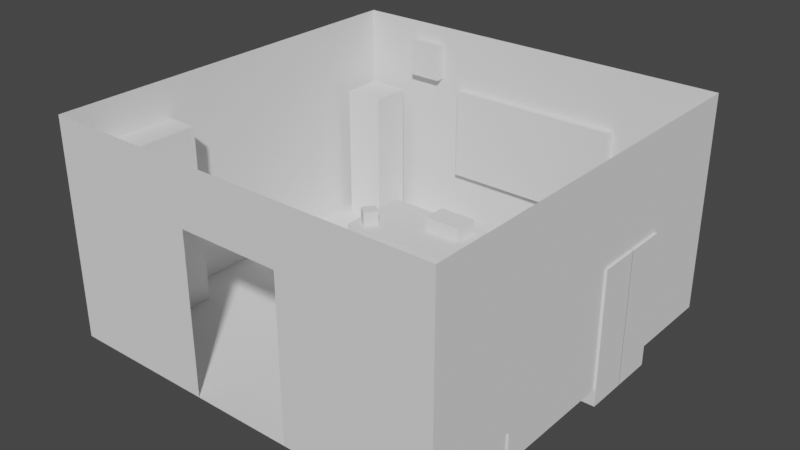 # Source: Detective_Office.blend  (saved by Blender 3.0.42; exported with 4.5.12 LTS)
import bpy
from mathutils import Matrix  # noqa: F401  (used for matrix-valued properties, if any)

bpy.ops.wm.read_factory_settings(use_empty=True)
scene = bpy.context.scene
scene.name = 'Scene'

# ---- collections
col_blockout = bpy.data.collections.new('Blockout'); scene.collection.children.link(col_blockout)

# ---- world
world_world = bpy.data.worlds.new('World'); scene.world = world_world
world_world.use_nodes = True; world_world.node_tree.nodes.clear()
_N = world_world.node_tree.nodes; _L = world_world.node_tree.links
n0 = _N.new('ShaderNodeOutputWorld'); n0.name = 'World Output'; n0.location = (300, 300)
n1 = _N.new('ShaderNodeBackground'); n1.name = 'Background'; n1.location = (10, 300)
n1.inputs[0].default_value = (0.05088, 0.05088, 0.05088, 1.0)
_L.new(n1.outputs[0], n0.inputs[0])
n0.is_active_output = True
world_world.color = (0.05088, 0.05088, 0.05088)
world_world.use_sun_shadow = False
world_world.sun_shadow_jitter_overblur = 0.0

# ---- meshes
me_plane = bpy.data.meshes.new('Plane')
me_plane.from_pydata([(-2.5, -2.5, 0.0), (-2.5, 2.5, 0.0), (2.5, 2.5, 0.0), (2.5, -2.5, 0.0), (-0.6334, -2.5, 0.0), (0.6334, -2.5, 0.0)], [], [(4, 5, 3, 2, 1, 0)])
_uv = me_plane.uv_layers.new(name='UVMap')
_uv.uv.foreach_set('vector', [0.3333, 0.0, 0.6667, 0.0, 1.0, 0.0, 1.0, 1.0, 0.0, 1.0, 0.0, 0.0])
me_plane.use_remesh_fix_poles = True
me_plane.use_remesh_preserve_attributes = False
me_plane.update()
me_cube = bpy.data.meshes.new('Cube')
me_cube.from_pydata([(-1.07, -0.46, -0.4), (-1.07, -0.46, 0.4), (-1.07, 0.46, -0.4), (-1.07, 0.46, 0.4), (1.07, -0.46, -0.4), (1.07, -0.46, 0.4), (1.07, 0.46, -0.4), (1.07, 0.46, 0.4)], [], [(0, 1, 3, 2), (2, 3, 7, 6), (6, 7, 5, 4), (4, 5, 1, 0), (2, 6, 4, 0), (7, 3, 1, 5)])
me_cube.use_remesh_fix_poles = True
me_cube.use_remesh_preserve_attributes = False
me_cube.update()
me_cube_002 = bpy.data.meshes.new('Cube.002')
me_cube_002.from_pydata([(-1.0, -1.0, -1.0), (-1.0, -1.0, 1.0), (-1.0, 1.0, -1.0), (-1.0, 1.0, 1.0), (1.0, -1.0, -1.0), (1.0, -1.0, 1.0), (1.0, 1.0, -1.0), (1.0, 1.0, 1.0)], [], [(0, 1, 3, 2), (2, 3, 7, 6), (6, 7, 5, 4), (4, 5, 1, 0), (2, 6, 4, 0), (7, 3, 1, 5)])
me_cube_002.use_remesh_fix_poles = True
me_cube_002.use_remesh_preserve_attributes = False
me_cube_002.update()
me_cube_003 = bpy.data.meshes.new('Cube.003')
me_cube_003.from_pydata([(-1.0, -1.0, -1.0), (-1.0, -1.0, 1.0), (-1.0, 1.0, -1.0), (-1.0, 1.0, 1.0), (1.0, -1.0, -1.0), (1.0, -1.0, 1.0), (1.0, 1.0, -1.0), (1.0, 1.0, 1.0)], [], [(0, 1, 3, 2), (2, 3, 7, 6), (6, 7, 5, 4), (4, 5, 1, 0), (2, 6, 4, 0), (7, 3, 1, 5)])
me_cube_003.use_remesh_fix_poles = True
me_cube_003.use_remesh_preserve_attributes = False
me_cube_003.update()
me_cube_004 = bpy.data.meshes.new('Cube.004')
me_cube_004.from_pydata([(-1.0, -1.0, -1.0), (-1.0, -1.0, 1.0), (-1.0, 1.0, -1.0), (-1.0, 1.0, 1.0), (1.0, -1.0, -1.0), (1.0, -1.0, 1.0), (1.0, 1.0, -1.0), (1.0, 1.0, 1.0)], [], [(0, 1, 3, 2), (2, 3, 7, 6), (6, 7, 5, 4), (4, 5, 1, 0), (2, 6, 4, 0), (7, 3, 1, 5)])
_uv = me_cube_004.uv_layers.new(name='UVMap')
_uv.uv.foreach_set('vector', [0.375, 0.0, 0.625, 0.0, 0.625, 0.25, 0.375, 0.25, 0.375, 0.25, 0.625, 0.25, 0.625, 0.5, 0.375, 0.5, 0.375, 0.5, 0.625, 0.5, 0.625, 0.75, 0.375, 0.75, 0.375, 0.75, 0.625, 0.75, 0.625, 1.0, 0.375, 1.0, 0.125, 0.5, 0.375, 0.5, 0.375, 0.75, 0.125, 0.75, 0.625, 0.5, 0.875, 0.5, 0.875, 0.75, 0.625, 0.75])
me_cube_004.use_remesh_fix_poles = True
me_cube_004.use_remesh_preserve_attributes = False
me_cube_004.update()
me_cube_005 = bpy.data.meshes.new('Cube.005')
me_cube_005.from_pydata([(-1.0, -1.0, -1.0), (-1.0, -1.0, 1.0), (-1.0, 1.0, -1.0), (-1.0, 1.0, 1.0), (1.0, -1.0, -1.0), (1.0, -1.0, 1.0), (1.0, 1.0, -1.0), (1.0, 1.0, 1.0)], [], [(0, 1, 3, 2), (2, 3, 7, 6), (6, 7, 5, 4), (4, 5, 1, 0), (2, 6, 4, 0), (7, 3, 1, 5)])
me_cube_005.use_remesh_fix_poles = True
me_cube_005.use_remesh_preserve_attributes = False
me_cube_005.update()
me_cube_006 = bpy.data.meshes.new('Cube.006')
me_cube_006.from_pydata([(-1.0, -1.0, -1.0), (-1.0, -1.0, 1.931), (-1.0, 1.0, -1.0), (-1.0, 1.0, 1.931), (1.0, -1.0, -1.0), (1.0, -1.0, 1.931), (1.0, 1.0, -1.0), (1.0, 1.0, 1.931)], [], [(0, 1, 3, 2), (2, 3, 7, 6), (6, 7, 5, 4), (4, 5, 1, 0), (2, 6, 4, 0), (7, 3, 1, 5)])
me_cube_006.use_remesh_fix_poles = True
me_cube_006.use_remesh_preserve_attributes = False
me_cube_006.update()
me_cube_007 = bpy.data.meshes.new('Cube.007')
me_cube_007.from_pydata([(-1.0, -1.0, -1.0), (-1.0, -1.0, 1.0), (-1.0, 1.0, -1.0), (-1.0, 1.0, 1.0), (1.0, -1.0, -1.0), (1.0, -1.0, 1.0), (1.0, 1.0, -1.0), (1.0, 1.0, 1.0)], [], [(0, 1, 3, 2), (2, 3, 7, 6), (6, 7, 5, 4), (4, 5, 1, 0), (2, 6, 4, 0), (7, 3, 1, 5)])
me_cube_007.use_remesh_fix_poles = True
me_cube_007.use_remesh_preserve_attributes = False
me_cube_007.update()
me_cube_008 = bpy.data.meshes.new('Cube.008')
me_cube_008.from_pydata([(-1.0, -1.0, -1.0), (-1.0, -1.0, 1.0), (-1.0, 1.0, -1.0), (-1.0, 1.0, 1.0), (1.0, -1.0, -1.0), (1.0, -1.0, 1.0), (1.0, 1.0, -1.0), (1.0, 1.0, 1.0)], [], [(0, 1, 3, 2), (2, 3, 7, 6), (6, 7, 5, 4), (4, 5, 1, 0), (2, 6, 4, 0), (7, 3, 1, 5)])
me_cube_008.use_remesh_fix_poles = True
me_cube_008.use_remesh_preserve_attributes = False
me_cube_008.update()
me_cube_009 = bpy.data.meshes.new('Cube.009')
me_cube_009.from_pydata([(-1.0, -1.0, -1.0), (-1.0, -1.0, 1.0), (-1.0, 1.0, -1.0), (-1.0, 1.0, 1.0), (1.0, -1.0, -1.0), (1.0, -1.0, 1.0), (1.0, 1.0, -1.0), (1.0, 1.0, 1.0)], [], [(0, 1, 3, 2), (2, 3, 7, 6), (6, 7, 5, 4), (4, 5, 1, 0), (2, 6, 4, 0), (7, 3, 1, 5)])
me_cube_009.use_remesh_fix_poles = True
me_cube_009.use_remesh_preserve_attributes = False
me_cube_009.update()
me_cube_010 = bpy.data.meshes.new('Cube.010')
me_cube_010.from_pydata([(-1.0, -1.0, -1.0), (-1.0, -1.0, 1.0), (-1.0, 1.0, -1.0), (-1.0, 1.0, 1.0), (1.0, -1.0, -1.0), (1.0, -1.0, 1.0), (1.0, 1.0, -1.0), (1.0, 1.0, 1.0)], [], [(0, 1, 3, 2), (2, 3, 7, 6), (6, 7, 5, 4), (4, 5, 1, 0), (2, 6, 4, 0), (7, 3, 1, 5)])
me_cube_010.use_remesh_fix_poles = True
me_cube_010.use_remesh_preserve_attributes = False
me_cube_010.update()
me_cube_011 = bpy.data.meshes.new('Cube.011')
me_cube_011.from_pydata([(-1.0, -1.0, -1.0), (-1.0, -1.0, 1.0), (-1.0, 1.0, -1.0), (-1.0, 1.0, 1.0), (1.0, -1.0, -1.0), (1.0, -1.0, 1.0), (1.0, 1.0, -1.0), (1.0, 1.0, 1.0)], [], [(0, 1, 3, 2), (2, 3, 7, 6), (6, 7, 5, 4), (4, 5, 1, 0), (2, 6, 4, 0), (7, 3, 1, 5)])
me_cube_011.use_remesh_fix_poles = True
me_cube_011.use_remesh_preserve_attributes = False
me_cube_011.update()
me_cube_012 = bpy.data.meshes.new('Cube.012')
me_cube_012.from_pydata([(-1.0, -1.0, -1.0), (-1.0, -1.0, 1.0), (-1.0, 1.0, -1.0), (-1.0, 1.0, 1.0), (1.0, -1.0, -1.0), (1.0, -1.0, 1.0), (1.0, 1.0, -1.0), (1.0, 1.0, 1.0)], [], [(0, 1, 3, 2), (2, 3, 7, 6), (6, 7, 5, 4), (4, 5, 1, 0), (2, 6, 4, 0), (7, 3, 1, 5)])
me_cube_012.use_remesh_fix_poles = True
me_cube_012.use_remesh_preserve_attributes = False
me_cube_012.update()
me_cube_013 = bpy.data.meshes.new('Cube.013')
me_cube_013.from_pydata([(-1.0, -1.0, -1.0), (-1.0, -1.0, 1.0), (-1.0, 1.0, -1.0), (-1.0, 1.0, 1.0), (1.0, -1.0, -1.0), (1.0, -1.0, 1.0), (1.0, 1.0, -1.0), (1.0, 1.0, 1.0)], [], [(0, 1, 3, 2), (2, 3, 7, 6), (6, 7, 5, 4), (4, 5, 1, 0), (2, 6, 4, 0), (7, 3, 1, 5)])
me_cube_013.use_remesh_fix_poles = True
me_cube_013.use_remesh_preserve_attributes = False
me_cube_013.update()
me_cube_014 = bpy.data.meshes.new('Cube.014')
me_cube_014.from_pydata([(-1.0, -1.0, -1.0), (-1.0, -1.0, 1.0), (-1.0, 1.0, -1.0), (-1.0, 1.0, 1.0), (1.0, -1.0, -1.0), (1.0, -1.0, 1.0), (1.0, 1.0, -1.0), (1.0, 1.0, 1.0)], [], [(0, 1, 3, 2), (2, 3, 7, 6), (6, 7, 5, 4), (4, 5, 1, 0), (2, 6, 4, 0), (7, 3, 1, 5)])
me_cube_014.use_remesh_fix_poles = True
me_cube_014.use_remesh_preserve_attributes = False
me_cube_014.update()
me_cube_015 = bpy.data.meshes.new('Cube.015')
me_cube_015.from_pydata([(-0.0624, -0.2778, -0.07783), (-0.0624, -0.2778, 0.3803), (-0.2472, 0.1414, -0.07783), (-0.2472, 0.1414, 0.3803), (0.2472, -0.1414, -0.07783), (0.2472, -0.1414, 0.3803), (0.0624, 0.2778, -0.07783), (0.0624, 0.2778, 0.3803), (-0.7005, -0.1764, -0.07783), (-0.7005, -0.1764, 0.3803), (-0.5846, 0.2668, -0.07783), (-0.5846, 0.2668, 0.3803), (-0.3732, -0.262, -0.07783), (-0.3732, -0.262, 0.3803), (-0.2573, 0.1812, -0.07783), (-0.2573, 0.1812, 0.3803), (-0.0234, 0.2685, -0.07783), (-0.0234, 0.2685, 0.3803), (-0.4813, 0.254, -0.07783), (-0.4813, 0.254, 0.3803), (-0.0341, 0.6066, -0.07783), (-0.0341, 0.6066, 0.3803), (-0.492, 0.5921, -0.07783), (-0.492, 0.5921, 0.3803), (0.1591, 0.5198, -0.07783), (0.1591, 0.5198, 0.3803), (-0.2281, 0.7646, -0.07783), (-0.2281, 0.7646, 0.3803), (0.3399, 0.8057, -0.07783), (0.3399, 0.8057, 0.3803), (-0.04728, 1.051, -0.07783), (-0.04728, 1.051, 0.3803), (0.2364, 0.6108, 0.382), (0.2364, 0.6108, 0.7369), (-0.1261, 0.3306, 0.382), (-0.1261, 0.3306, 0.7369), (0.02945, 0.8784, 0.382), (0.02945, 0.8784, 0.7369), (-0.333, 0.5982, 0.382), (-0.333, 0.5982, 0.7369), (-0.02894, -0.05794, 0.382), (-0.02894, -0.05794, 0.7369), (-0.4784, 0.03074, 0.382), (-0.4784, 0.03074, 0.7369), (0.03655, 0.274, 0.382), (0.03655, 0.274, 0.7369), (-0.4129, 0.3626, 0.382), (-0.4129, 0.3626, 0.7369)], [], [(0, 1, 3, 2), (2, 3, 7, 6), (6, 7, 5, 4), (4, 5, 1, 0), (2, 6, 4, 0), (7, 3, 1, 5), (8, 9, 11, 10), (10, 11, 15, 14), (14, 15, 13, 12), (12, 13, 9, 8), (10, 14, 12, 8), (15, 11, 9, 13), (16, 17, 19, 18), (18, 19, 23, 22), (22, 23, 21, 20), (20, 21, 17, 16), (18, 22, 20, 16), (23, 19, 17, 21), (24, 25, 27, 26), (26, 27, 31, 30), (30, 31, 29, 28), (28, 29, 25, 24), (26, 30, 28, 24), (31, 27, 25, 29), (32, 33, 35, 34), (34, 35, 39, 38), (38, 39, 37, 36), (36, 37, 33, 32), (34, 38, 36, 32), (39, 35, 33, 37), (40, 41, 43, 42), (42, 43, 47, 46), (46, 47, 45, 44), (44, 45, 41, 40), (42, 46, 44, 40), (47, 43, 41, 45)])
me_cube_015.use_remesh_fix_poles = True
me_cube_015.use_remesh_preserve_attributes = False
me_cube_015.update()
me_plane_002 = bpy.data.meshes.new('Plane.002')
me_plane_002.from_pydata([(-2.5, -2.5, 0.0), (-2.5, 2.5, 0.0), (2.5, 2.5, 0.0), (2.5, -2.5, 0.0), (-2.5, -2.5, 2.73), (-2.5, 2.5, 2.73), (2.5, -2.5, 2.73), (2.5, 2.5, 2.73), (-0.6334, -2.5, 0.0), (0.6334, -2.5, 0.0), (-0.6334, -2.5, 2.004), (0.6334, -2.5, 2.004)], [], [(4, 10, 8, 0), (11, 6, 3, 9), (2, 7, 5, 1), (2, 3, 6, 7), (11, 10, 4, 6), (0, 1, 5, 4)])
_uv = me_plane_002.uv_layers.new(name='UVMap')
_uv.uv.foreach_set('vector', [0.0, 0.0, 0.3333, 0.0, 0.3333, 0.0, 0.0, 0.0, 0.6667, 0.0, 1.0, 0.0, 1.0, 0.0, 0.6667, 0.0, 1.0, 1.0, 1.0, 1.0, 0.0, 1.0, 0.0, 1.0, 1.0, 1.0, 1.0, 0.0, 1.0, 0.0, 1.0, 1.0, 0.6667, 0.0, 0.3333, 0.0, 0.0, 0.0, 1.0, 0.0, 0.0, 0.0, 0.0, 1.0, 0.0, 1.0, 0.0, 0.0])
me_plane_002.use_remesh_fix_poles = True
me_plane_002.use_remesh_preserve_attributes = False
me_plane_002.update()

# ---- objects
ob_floor = bpy.data.objects.new('Floor', me_plane)
ob_desk = bpy.data.objects.new('Desk', me_cube)
ob_coathanger = bpy.data.objects.new('CoatHanger', me_cube_002)
ob_desk_chair = bpy.data.objects.new('Desk Chair', me_cube_003)
ob_wooden_chair02 = bpy.data.objects.new('Wooden Chair02', me_cube_004)
ob_wooden_chair01 = bpy.data.objects.new('Wooden Chair01', me_cube_005)
ob_bookshelf = bpy.data.objects.new('BookShelf', me_cube_006)
ob_plant = bpy.data.objects.new('Plant', me_cube_007)
ob_filling_cabinet01 = bpy.data.objects.new('Filling Cabinet01', me_cube_008)
ob_filling_cabinet02 = bpy.data.objects.new('Filling Cabinet02', me_cube_009)
ob_window = bpy.data.objects.new('Window', me_cube_010)
ob_typewriter = bpy.data.objects.new('TypeWriter', me_cube_011)
ob_desklamp = bpy.data.objects.new('DeskLamp', me_cube_012)
ob_trashcan = bpy.data.objects.new('TrashCan', me_cube_013)
ob_clock = bpy.data.objects.new('Clock', me_cube_014)
ob_casefileboxes = bpy.data.objects.new('CaseFileBoxes', me_cube_015)
ob_walls = bpy.data.objects.new('Walls', me_plane_002)

# ---- transforms, parenting, visibility, modifiers, constraints
ob_floor.location = (0.0, 0.0, 0.0)
ob_desk.location = (8.939e-17, 0.7981, 0.4026)
ob_coathanger.location = (-2.108, 2.09, 0.8651)
ob_coathanger.scale = (0.2558, 0.2558, 0.9267)
ob_desk_chair.location = (0.002607, 1.716, 0.1113)
ob_desk_chair.scale = (0.3681, 0.3681, 0.2762)
ob_wooden_chair02.location = (-0.4329, -0.1219, 0.1113)
ob_wooden_chair02.scale = (0.3681, 0.3681, 0.2762)
ob_wooden_chair01.location = (0.5165, -0.1394, 0.1113)
ob_wooden_chair01.scale = (0.3681, 0.3681, 0.2762)
ob_bookshelf.location = (-2.296, -1.746, 0.7353)
ob_bookshelf.scale = (0.2018, 0.6807, 0.788)
ob_plant.location = (2.162, 2.153, 0.1361)
ob_plant.scale = (0.2612, 0.2612, 0.2394)
ob_filling_cabinet01.location = (2.268, 1.064, 0.6387)
ob_filling_cabinet01.scale = (0.2612, 0.2612, 0.8447)
ob_filling_cabinet02.location = (2.268, 0.5472, 0.6387)
ob_filling_cabinet02.scale = (0.2612, 0.2612, 0.8447)
ob_window.location = (0.1343, 2.49, 1.364)
ob_window.scale = (1.116, 0.09045, 0.5902)
ob_typewriter.location = (0.0, 0.9942, 0.8842)
ob_typewriter.scale = (0.2451, 0.1573, 0.08864)
ob_desklamp.location = (-0.886, 0.5421, 0.8559)
ob_desklamp.rotation_euler = (0.0, -0.0, -0.6513)
ob_desklamp.scale = (0.08066, 0.09304, 0.1327)
ob_trashcan.location = (-1.316, 1.274, 0.2333)
ob_trashcan.scale = (0.1388, 0.1573, 0.2219)
ob_clock.location = (-1.514, 2.446, 2.264)
ob_clock.rotation_euler = (0.0, -0.0, 1.571)
ob_clock.scale = (0.06471, 0.2126, 0.2358)
ob_casefileboxes.location = (2.178, -2.151, 0.0)
ob_walls.location = (0.0, 0.0, 0.0)

# ---- collection membership
col_blockout.objects.link(ob_floor)
col_blockout.objects.link(ob_desk)
col_blockout.objects.link(ob_coathanger)
col_blockout.objects.link(ob_desk_chair)
col_blockout.objects.link(ob_wooden_chair02)
col_blockout.objects.link(ob_wooden_chair01)
col_blockout.objects.link(ob_bookshelf)
col_blockout.objects.link(ob_plant)
col_blockout.objects.link(ob_filling_cabinet01)
col_blockout.objects.link(ob_filling_cabinet02)
col_blockout.objects.link(ob_window)
col_blockout.objects.link(ob_typewriter)
col_blockout.objects.link(ob_desklamp)
col_blockout.objects.link(ob_trashcan)
col_blockout.objects.link(ob_clock)
col_blockout.objects.link(ob_casefileboxes)
col_blockout.objects.link(ob_walls)

# ---- scene / render settings (as saved in the file)
scene.frame_start = 1; scene.frame_end = 250; scene.frame_set(1)
scene.render.engine = 'BLENDER_EEVEE_NEXT'
scene.render.fps = 25
scene.cycles.use_denoising = False
scene.cycles.sampling_pattern = 'TABULATED_SOBOL'
scene.cycles.use_light_tree = False
scene.view_settings.view_transform = 'Filmic'
bpy.context.view_layer.update()

# ---- added for rendering (the .blend has no active camera and no usable light): camera, sun
cam_auto = bpy.data.cameras.new('AutoCamera')
cam_auto.lens = 50.0
cam_auto.sensor_width = 36.0
cam_auto.clip_end = 1000.0
ob_auto_camera = bpy.data.objects.new('AutoCamera', cam_auto)
scene.collection.objects.link(ob_auto_camera)
ob_auto_camera.location = (7.16494, -8.54022, 6.98213)
ob_auto_camera.rotation_euler = (1.09748, -7.21219e-08, 0.694738)
scene.camera = ob_auto_camera
light_auto_sun = bpy.data.lights.new('AutoSun', 'SUN')
light_auto_sun.energy = 3.0
light_auto_sun.angle = 0.0523599
ob_auto_sun = bpy.data.objects.new('AutoSun', light_auto_sun)
scene.collection.objects.link(ob_auto_sun)
ob_auto_sun.rotation_euler = (0.872665, 0.174533, 0.523599)
bpy.context.view_layer.update()
